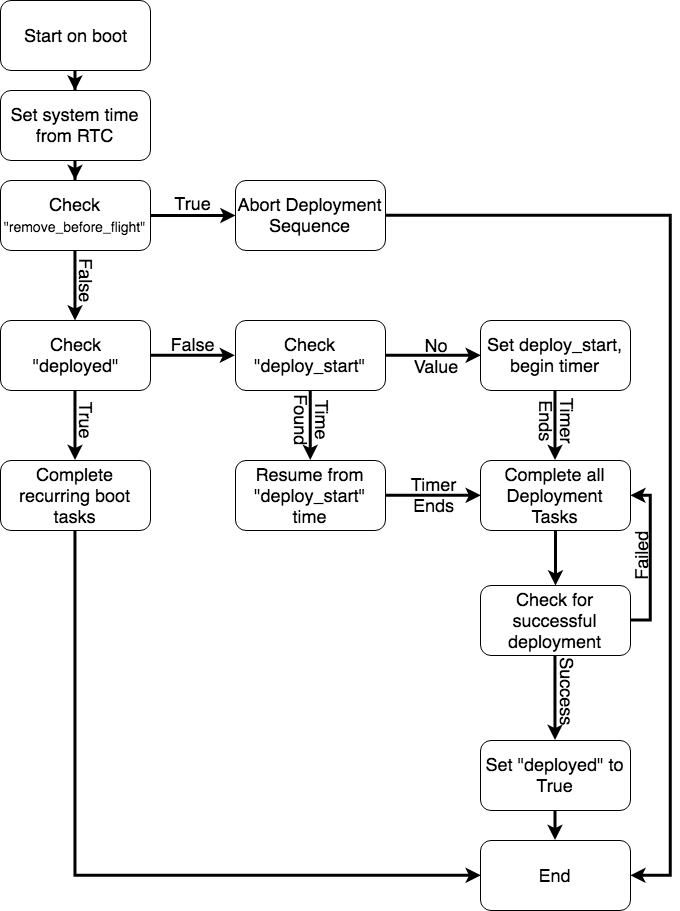

The diagram above was exported from draw.io. Its source (the exported page's mxGraphModel, read from the mxfile embedded in the PNG):
<mxGraphModel dx="1042" dy="1834" grid="1" gridSize="10" guides="1" tooltips="1" connect="1" arrows="1" fold="1" page="1" pageScale="1" pageWidth="850" pageHeight="1100" math="0" shadow="0">
  <root>
    <mxCell id="0" />
    <mxCell id="1" parent="0" />
    <mxCell id="2" value="" style="edgeStyle=orthogonalEdgeStyle;rounded=0;html=1;startArrow=none;startFill=0;endArrow=classic;endFill=1;jettySize=auto;orthogonalLoop=1;strokeColor=#000000;strokeWidth=3;fontSize=18;fillColor=#ffffff;exitX=0.5;exitY=1;exitDx=0;exitDy=0;" edge="1" source="35" target="5" parent="1">
      <mxGeometry relative="1" as="geometry">
        <mxPoint x="225" y="170" as="sourcePoint" />
        <mxPoint x="225" y="190" as="targetPoint" />
      </mxGeometry>
    </mxCell>
    <mxCell id="3" style="edgeStyle=orthogonalEdgeStyle;rounded=0;html=1;entryX=0.5;entryY=0;startArrow=none;startFill=0;endArrow=classic;endFill=1;jettySize=auto;orthogonalLoop=1;strokeColor=#000000;strokeWidth=3;fontSize=18;fillColor=#ffffff;" edge="1" source="4" target="25" parent="1">
      <mxGeometry relative="1" as="geometry" />
    </mxCell>
    <mxCell id="4" value="Start on boot" style="text;html=1;strokeColor=#000000;fillColor=#ffffff;align=center;verticalAlign=middle;whiteSpace=wrap;rounded=1;fontSize=18;" vertex="1" parent="1">
      <mxGeometry x="140" y="-50" width="150" height="70" as="geometry" />
    </mxCell>
    <mxCell id="5" value="Check&lt;br&gt;&quot;deployed&quot;" style="text;html=1;strokeColor=#000000;fillColor=#ffffff;align=center;verticalAlign=middle;whiteSpace=wrap;rounded=1;fontSize=18;" vertex="1" parent="1">
      <mxGeometry x="140" y="270" width="150" height="70" as="geometry" />
    </mxCell>
    <mxCell id="6" value="Check &quot;deploy_start&quot;" style="text;html=1;strokeColor=#000000;fillColor=#ffffff;align=center;verticalAlign=middle;whiteSpace=wrap;rounded=1;fontSize=18;" vertex="1" parent="1">
      <mxGeometry x="375" y="270" width="150" height="70" as="geometry" />
    </mxCell>
    <mxCell id="7" style="edgeStyle=orthogonalEdgeStyle;rounded=0;html=1;entryX=0;entryY=0.5;endArrow=classic;endFill=1;jettySize=auto;orthogonalLoop=1;strokeColor=#000000;strokeWidth=3;fontSize=18;fillColor=#ffffff;" edge="1" source="5" target="6" parent="1">
      <mxGeometry relative="1" as="geometry" />
    </mxCell>
    <mxCell id="8" value="Complete recurring boot tasks" style="text;html=1;strokeColor=#000000;fillColor=#ffffff;align=center;verticalAlign=middle;whiteSpace=wrap;rounded=1;fontSize=18;" vertex="1" parent="1">
      <mxGeometry x="140" y="410" width="150" height="70" as="geometry" />
    </mxCell>
    <mxCell id="9" style="edgeStyle=orthogonalEdgeStyle;rounded=0;html=1;entryX=0.5;entryY=0;endArrow=classic;endFill=1;jettySize=auto;orthogonalLoop=1;strokeColor=#000000;strokeWidth=3;fontSize=18;fillColor=#ffffff;" edge="1" source="5" target="8" parent="1">
      <mxGeometry relative="1" as="geometry" />
    </mxCell>
    <mxCell id="10" value="&lt;div style=&quot;text-align: left&quot;&gt;&lt;span&gt;True&lt;/span&gt;&lt;/div&gt;" style="text;html=1;strokeColor=none;fillColor=none;align=center;verticalAlign=middle;whiteSpace=wrap;rounded=0;fontSize=18;rotation=90;" vertex="1" parent="1">
      <mxGeometry x="200" y="360" width="53" height="20" as="geometry" />
    </mxCell>
    <mxCell id="11" value="False" style="text;html=1;strokeColor=none;fillColor=none;align=center;verticalAlign=middle;whiteSpace=wrap;rounded=0;fontSize=18;" vertex="1" parent="1">
      <mxGeometry x="290" y="283" width="85" height="20" as="geometry" />
    </mxCell>
    <mxCell id="12" value="End" style="text;html=1;strokeColor=#000000;fillColor=#ffffff;align=center;verticalAlign=middle;whiteSpace=wrap;rounded=1;fontSize=18;" vertex="1" parent="1">
      <mxGeometry x="620" y="790" width="150" height="70" as="geometry" />
    </mxCell>
    <mxCell id="13" value="Resume from &quot;deploy_start&quot; time" style="text;html=1;strokeColor=#000000;fillColor=#ffffff;align=center;verticalAlign=middle;whiteSpace=wrap;rounded=1;fontSize=18;" vertex="1" parent="1">
      <mxGeometry x="375" y="410" width="150" height="70" as="geometry" />
    </mxCell>
    <mxCell id="14" style="edgeStyle=orthogonalEdgeStyle;rounded=0;html=1;entryX=0.5;entryY=0;endArrow=classic;endFill=1;jettySize=auto;orthogonalLoop=1;strokeColor=#000000;strokeWidth=3;fontSize=18;fillColor=#ffffff;" edge="1" source="6" target="13" parent="1">
      <mxGeometry relative="1" as="geometry" />
    </mxCell>
    <mxCell id="15" value="Time Found" style="text;html=1;strokeColor=none;fillColor=none;align=center;verticalAlign=middle;whiteSpace=wrap;rounded=0;fontSize=18;rotation=90;" vertex="1" parent="1">
      <mxGeometry x="419" y="360" width="66" height="20" as="geometry" />
    </mxCell>
    <mxCell id="16" value="Set deploy_start, begin timer" style="text;html=1;strokeColor=#000000;fillColor=#ffffff;align=center;verticalAlign=middle;whiteSpace=wrap;rounded=1;fontSize=18;" vertex="1" parent="1">
      <mxGeometry x="620" y="270" width="150" height="70" as="geometry" />
    </mxCell>
    <mxCell id="17" value="No Value" style="text;html=1;strokeColor=none;fillColor=none;align=center;verticalAlign=middle;whiteSpace=wrap;rounded=0;fontSize=18;" vertex="1" parent="1">
      <mxGeometry x="546" y="295" width="60" height="20" as="geometry" />
    </mxCell>
    <mxCell id="18" style="edgeStyle=orthogonalEdgeStyle;rounded=0;html=1;entryX=0;entryY=0.5;endArrow=classic;endFill=1;jettySize=auto;orthogonalLoop=1;strokeColor=#000000;strokeWidth=3;fontSize=18;fillColor=#ffffff;" edge="1" source="6" target="16" parent="1">
      <mxGeometry relative="1" as="geometry" />
    </mxCell>
    <mxCell id="19" value="Complete all Deployment Tasks" style="text;html=1;strokeColor=#000000;fillColor=#ffffff;align=center;verticalAlign=middle;whiteSpace=wrap;rounded=1;fontSize=18;" vertex="1" parent="1">
      <mxGeometry x="620" y="410" width="150" height="70" as="geometry" />
    </mxCell>
    <mxCell id="20" style="edgeStyle=orthogonalEdgeStyle;rounded=0;html=1;entryX=0;entryY=0.5;endArrow=classic;endFill=1;jettySize=auto;orthogonalLoop=1;strokeColor=#000000;strokeWidth=3;fontSize=18;fillColor=#ffffff;" edge="1" source="13" target="19" parent="1">
      <mxGeometry relative="1" as="geometry" />
    </mxCell>
    <mxCell id="21" style="edgeStyle=orthogonalEdgeStyle;rounded=0;html=1;entryX=0.5;entryY=0;endArrow=classic;endFill=1;jettySize=auto;orthogonalLoop=1;strokeColor=#000000;strokeWidth=3;fontSize=18;fillColor=#ffffff;" edge="1" source="16" target="19" parent="1">
      <mxGeometry relative="1" as="geometry" />
    </mxCell>
    <mxCell id="22" value="Timer&lt;br&gt;Ends&lt;br&gt;" style="text;html=1;strokeColor=none;fillColor=none;align=center;verticalAlign=middle;whiteSpace=wrap;rounded=0;fontSize=18;rotation=90;" vertex="1" parent="1">
      <mxGeometry x="654" y="360" width="85" height="20" as="geometry" />
    </mxCell>
    <mxCell id="23" value="Timer&lt;br&gt;Ends&lt;br&gt;" style="text;html=1;strokeColor=none;fillColor=none;align=center;verticalAlign=middle;whiteSpace=wrap;rounded=0;fontSize=18;" vertex="1" parent="1">
      <mxGeometry x="530" y="434" width="85" height="20" as="geometry" />
    </mxCell>
    <mxCell id="24" value="" style="edgeStyle=orthogonalEdgeStyle;rounded=0;html=1;startArrow=none;startFill=0;endArrow=classic;endFill=1;jettySize=auto;orthogonalLoop=1;strokeColor=#000000;strokeWidth=3;fontSize=18;fillColor=#ffffff;entryX=0.5;entryY=0;entryDx=0;entryDy=0;" edge="1" source="25" target="35" parent="1">
      <mxGeometry relative="1" as="geometry" />
    </mxCell>
    <mxCell id="25" value="Set system time from RTC" style="text;html=1;strokeColor=#000000;fillColor=#ffffff;align=center;verticalAlign=middle;whiteSpace=wrap;rounded=1;fontSize=18;" vertex="1" parent="1">
      <mxGeometry x="140" y="40" width="150" height="70" as="geometry" />
    </mxCell>
    <mxCell id="26" value="Check for successful deployment" style="text;html=1;strokeColor=#000000;fillColor=#ffffff;align=center;verticalAlign=middle;whiteSpace=wrap;rounded=1;fontSize=18;" vertex="1" parent="1">
      <mxGeometry x="620" y="535" width="150" height="70" as="geometry" />
    </mxCell>
    <mxCell id="27" style="edgeStyle=orthogonalEdgeStyle;rounded=0;html=1;endArrow=classic;endFill=1;jettySize=auto;orthogonalLoop=1;strokeColor=#000000;strokeWidth=3;fontSize=14;fillColor=#ffffff;" edge="1" source="19" target="26" parent="1">
      <mxGeometry relative="1" as="geometry" />
    </mxCell>
    <mxCell id="28" style="edgeStyle=orthogonalEdgeStyle;rounded=0;html=1;exitX=1;exitY=0.5;entryX=1;entryY=0.5;endArrow=classic;endFill=1;jettySize=auto;orthogonalLoop=1;strokeColor=#000000;strokeWidth=3;fontSize=14;startArrow=none;startFill=0;fillColor=#ffffff;" edge="1" source="26" target="19" parent="1">
      <mxGeometry relative="1" as="geometry" />
    </mxCell>
    <mxCell id="29" value="Failed" style="text;html=1;strokeColor=none;fillColor=none;align=center;verticalAlign=middle;whiteSpace=wrap;rounded=0;fontSize=18;rotation=-90;" vertex="1" parent="1">
      <mxGeometry x="750" y="495" width="60" height="20" as="geometry" />
    </mxCell>
    <mxCell id="30" value="Set &quot;deployed&quot; to True" style="text;html=1;strokeColor=#000000;fillColor=#ffffff;align=center;verticalAlign=middle;whiteSpace=wrap;rounded=1;fontSize=18;" vertex="1" parent="1">
      <mxGeometry x="620" y="690" width="150" height="70" as="geometry" />
    </mxCell>
    <mxCell id="31" style="edgeStyle=orthogonalEdgeStyle;rounded=0;html=1;entryX=0.5;entryY=0;endArrow=classic;endFill=1;jettySize=auto;orthogonalLoop=1;strokeColor=#000000;strokeWidth=3;fontSize=14;fillColor=#ffffff;" edge="1" source="26" target="30" parent="1">
      <mxGeometry relative="1" as="geometry" />
    </mxCell>
    <mxCell id="32" value="Success" style="text;html=1;strokeColor=none;fillColor=none;align=center;verticalAlign=middle;whiteSpace=wrap;rounded=0;fontSize=18;rotation=90;" vertex="1" parent="1">
      <mxGeometry x="670" y="631" width="75" height="20" as="geometry" />
    </mxCell>
    <mxCell id="33" style="edgeStyle=orthogonalEdgeStyle;rounded=0;html=1;exitX=0.5;exitY=1;entryX=0;entryY=0.5;endArrow=classic;endFill=1;jettySize=auto;orthogonalLoop=1;strokeColor=#000000;strokeWidth=3;fontSize=14;fillColor=#ffffff;" edge="1" source="8" target="12" parent="1">
      <mxGeometry relative="1" as="geometry" />
    </mxCell>
    <mxCell id="34" style="edgeStyle=orthogonalEdgeStyle;rounded=0;html=1;entryX=0.5;entryY=0;endArrow=classic;endFill=1;jettySize=auto;orthogonalLoop=1;strokeColor=#000000;strokeWidth=3;fontSize=14;fillColor=#ffffff;" edge="1" source="30" target="12" parent="1">
      <mxGeometry relative="1" as="geometry" />
    </mxCell>
    <mxCell id="35" value="Check &lt;font style=&quot;font-size: 14px&quot;&gt;&quot;remove_before_flight&quot;&lt;/font&gt;" style="text;html=1;strokeColor=#000000;fillColor=#ffffff;align=center;verticalAlign=middle;whiteSpace=wrap;rounded=1;fontSize=18;" vertex="1" parent="1">
      <mxGeometry x="140" y="130" width="150" height="70" as="geometry" />
    </mxCell>
    <mxCell id="36" value="Abort Deployment Sequence&lt;br&gt;" style="text;html=1;strokeColor=#000000;fillColor=#ffffff;align=center;verticalAlign=middle;whiteSpace=wrap;rounded=1;fontSize=18;" vertex="1" parent="1">
      <mxGeometry x="375" y="130" width="150" height="70" as="geometry" />
    </mxCell>
    <mxCell id="37" value="&lt;div style=&quot;text-align: left&quot;&gt;&lt;span&gt;False&lt;/span&gt;&lt;/div&gt;" style="text;html=1;strokeColor=none;fillColor=none;align=center;verticalAlign=middle;whiteSpace=wrap;rounded=0;fontSize=18;rotation=90;" vertex="1" parent="1">
      <mxGeometry x="200" y="220" width="53" height="20" as="geometry" />
    </mxCell>
    <mxCell id="38" style="edgeStyle=orthogonalEdgeStyle;rounded=0;html=1;endArrow=classic;endFill=1;jettySize=auto;orthogonalLoop=1;strokeColor=#000000;strokeWidth=3;fontSize=18;fillColor=#ffffff;" edge="1" source="35" target="36" parent="1">
      <mxGeometry relative="1" as="geometry">
        <mxPoint x="290" y="164" as="sourcePoint" />
        <mxPoint x="375" y="164" as="targetPoint" />
      </mxGeometry>
    </mxCell>
    <mxCell id="39" value="True" style="text;html=1;strokeColor=none;fillColor=none;align=center;verticalAlign=middle;whiteSpace=wrap;rounded=0;fontSize=18;" vertex="1" parent="1">
      <mxGeometry x="290" y="142" width="85" height="20" as="geometry" />
    </mxCell>
    <mxCell id="40" value="" style="edgeStyle=orthogonalEdgeStyle;rounded=0;html=1;startArrow=none;startFill=0;endArrow=classic;endFill=1;jettySize=auto;orthogonalLoop=1;strokeColor=#000000;strokeWidth=3;fontSize=18;fillColor=#ffffff;entryX=1;entryY=0.5;entryDx=0;entryDy=0;exitX=1;exitY=0.5;exitDx=0;exitDy=0;" edge="1" source="36" target="12" parent="1">
      <mxGeometry relative="1" as="geometry">
        <mxPoint x="314" y="120" as="sourcePoint" />
        <mxPoint x="314" y="140" as="targetPoint" />
        <Array as="points">
          <mxPoint x="810" y="165" />
          <mxPoint x="810" y="825" />
        </Array>
      </mxGeometry>
    </mxCell>
  </root>
</mxGraphModel>